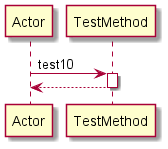

The diagram above was rendered by PlantUML. Its source (embedded in the PNG):
@startuml 
participant Actor 
Actor -> TestMethod: test10
activate TestMethod
return 
@enduml